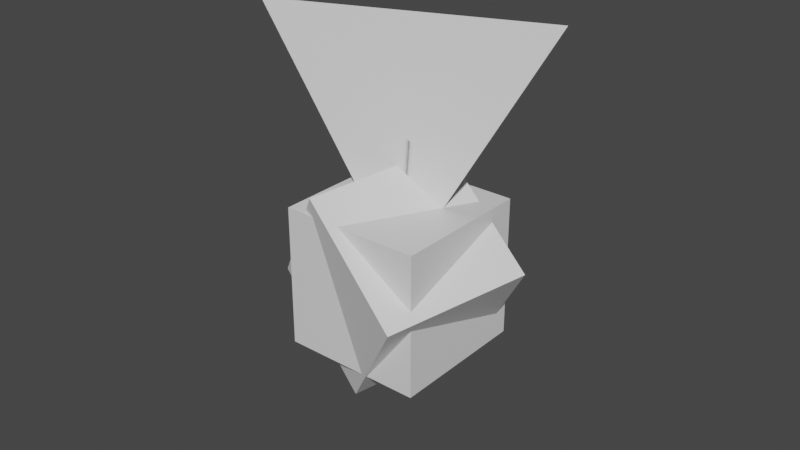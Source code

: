 # Source: Single_Torque_Orientation.blend  (saved by Blender 3.5.10; exported with 4.5.12 LTS)
import bpy
from mathutils import Matrix  # noqa: F401  (used for matrix-valued properties, if any)

bpy.ops.wm.read_factory_settings(use_empty=True)
scene = bpy.context.scene
scene.name = 'Scene'

# ---- collections
col_collection = bpy.data.collections.new('Collection'); scene.collection.children.link(col_collection)

# ---- materials (node trees are filled in below, after node groups)
mat_material = bpy.data.materials.new('Material')
mat_material.alpha_threshold = 0.0
mat_material.use_transparent_shadow = False
mat_material.diffuse_color = (0.0, 0.8, 0.02201, 1.0)
mat_material.roughness = 0.5
mat_material.line_color = (0.0, 0.0, 0.0, 1.0)
mat_material_001 = bpy.data.materials.new('Material.001')
mat_material_001.alpha_threshold = 0.0
mat_material_001.use_transparent_shadow = False
mat_material_001.diffuse_color = (0.8, 0.0, 0.6313, 1.0)
mat_material_001.roughness = 0.5
mat_material_001.line_color = (0.0, 0.0, 0.0, 1.0)

# ---- material node trees
mat_material.use_nodes = True; mat_material.node_tree.nodes.clear()
_N = mat_material.node_tree.nodes; _L = mat_material.node_tree.links
n0 = _N.new('ShaderNodeOutputMaterial'); n0.name = 'Material Output'; n0.location = (300, 300)
n1 = _N.new('ShaderNodeBsdfPrincipled'); n1.name = 'Principled BSDF'; n1.location = (10, 300)
n1.distribution = 'GGX'
n1.subsurface_method = 'RANDOM_WALK_SKIN'
n1.inputs[3].default_value = 1.45
n1.inputs[27].default_value = (0.0, 0.0, 0.0, 1.0)
n1.inputs[28].default_value = 1.0
_L.new(n1.outputs[0], n0.inputs[0])
n0.is_active_output = True
mat_material_001.use_nodes = True; mat_material_001.node_tree.nodes.clear()
_N = mat_material_001.node_tree.nodes; _L = mat_material_001.node_tree.links
n0 = _N.new('ShaderNodeOutputMaterial'); n0.name = 'Material Output'; n0.location = (300, 300)
n1 = _N.new('ShaderNodeBsdfPrincipled'); n1.name = 'Principled BSDF'; n1.location = (10, 300)
n1.distribution = 'GGX'
n1.subsurface_method = 'RANDOM_WALK_SKIN'
n1.inputs[3].default_value = 1.45
n1.inputs[27].default_value = (0.0, 0.0, 0.0, 1.0)
n1.inputs[28].default_value = 1.0
_L.new(n1.outputs[0], n0.inputs[0])
n0.is_active_output = True

# ---- world
world_world = bpy.data.worlds.new('World'); scene.world = world_world
world_world.use_nodes = True; world_world.node_tree.nodes.clear()
_N = world_world.node_tree.nodes; _L = world_world.node_tree.links
n0 = _N.new('ShaderNodeOutputWorld'); n0.name = 'World Output'; n0.location = (300, 300)
n1 = _N.new('ShaderNodeBackground'); n1.name = 'Background'; n1.location = (10, 300)
n1.inputs[0].default_value = (0.05088, 0.05088, 0.05088, 1.0)
_L.new(n1.outputs[0], n0.inputs[0])
n0.is_active_output = True
world_world.color = (0.05088, 0.05088, 0.05088)
world_world.use_sun_shadow = False
world_world.sun_shadow_jitter_overblur = 0.0

# ---- meshes
me_cube = bpy.data.meshes.new('Cube')
me_cube.from_pydata([(1.0, 1.0, 1.0), (1.0, 1.0, -1.0), (1.0, -1.0, 1.0), (1.0, -1.0, -1.0), (-1.0, 1.0, 1.0), (-1.0, 1.0, -1.0), (-1.0, -1.0, 1.0), (-1.0, -1.0, -1.0)], [], [(0, 4, 6, 2), (3, 2, 6, 7), (7, 6, 4, 5), (5, 1, 3, 7), (1, 0, 2, 3), (5, 4, 0, 1)])
_uv = me_cube.uv_layers.new(name='UVMap')
_uv.uv.foreach_set('vector', [0.625, 0.5, 0.875, 0.5, 0.875, 0.75, 0.625, 0.75, 0.375, 0.75, 0.625, 0.75, 0.625, 1.0, 0.375, 1.0, 0.375, 0.0, 0.625, 0.0, 0.625, 0.25, 0.375, 0.25, 0.125, 0.5, 0.375, 0.5, 0.375, 0.75, 0.125, 0.75, 0.375, 0.5, 0.625, 0.5, 0.625, 0.75, 0.375, 0.75, 0.375, 0.25, 0.625, 0.25, 0.625, 0.5, 0.375, 0.5])
me_cube.materials.append(mat_material)
me_cube.use_mirror_vertex_groups = False
me_cube.update()
me_cube_001 = bpy.data.meshes.new('Cube.001')
me_cube_001.from_pydata([(1.0, 1.0, 1.0), (1.0, 1.0, -1.0), (1.0, -1.0, 1.0), (1.0, -1.0, -1.0), (-1.0, 1.0, 1.0), (-1.0, 1.0, -1.0), (-1.0, -1.0, 1.0), (-1.0, -1.0, -1.0)], [], [(0, 4, 6, 2), (3, 2, 6, 7), (7, 6, 4, 5), (5, 1, 3, 7), (1, 0, 2, 3), (5, 4, 0, 1)])
_uv = me_cube_001.uv_layers.new(name='UVMap')
_uv.uv.foreach_set('vector', [0.625, 0.5, 0.875, 0.5, 0.875, 0.75, 0.625, 0.75, 0.375, 0.75, 0.625, 0.75, 0.625, 1.0, 0.375, 1.0, 0.375, 0.0, 0.625, 0.0, 0.625, 0.25, 0.375, 0.25, 0.125, 0.5, 0.375, 0.5, 0.375, 0.75, 0.125, 0.75, 0.375, 0.5, 0.625, 0.5, 0.625, 0.75, 0.375, 0.75, 0.375, 0.25, 0.625, 0.25, 0.625, 0.5, 0.375, 0.5])
me_cube_001.materials.append(mat_material_001)
me_cube_001.use_mirror_vertex_groups = False
me_cube_001.update()
me_circle = bpy.data.meshes.new('Circle')
me_circle.from_pydata([(0.0, 2.0, 0.0), (-0.3902, 1.962, 0.0), (-0.7654, 1.848, 0.0), (-1.111, 1.663, 0.0), (-1.414, 1.414, 0.0), (-1.663, 1.111, 0.0), (-1.848, 0.7654, 0.0), (-1.962, 0.3902, 0.0), (-2.0, 0.0, 0.0), (-1.962, -0.3902, 0.0), (-1.848, -0.7654, 0.0), (-1.663, -1.111, 0.0), (-1.414, -1.414, 0.0), (-1.111, -1.663, 0.0), (-0.7654, -1.848, 0.0), (-0.3902, -1.962, 0.0), (0.0, -2.0, 0.0), (0.3902, -1.962, 0.0), (0.7654, -1.848, 0.0), (1.111, -1.663, 0.0), (1.414, -1.414, 0.0), (1.663, -1.111, 0.0), (1.848, -0.7654, 0.0), (1.962, -0.3902, 0.0), (2.0, 0.0, 0.0), (1.962, 0.3902, 0.0), (1.848, 0.7654, 0.0), (1.663, 1.111, 0.0), (1.414, 1.414, 0.0), (1.111, 1.663, 0.0), (0.7654, 1.848, 0.0), (0.3902, 1.962, 0.0)], [(1, 0), (2, 1), (3, 2), (4, 3), (5, 4), (6, 5), (7, 6), (8, 7), (9, 8), (10, 9), (11, 10), (12, 11), (13, 12), (14, 13), (15, 14), (16, 15), (17, 16), (18, 17), (19, 18), (20, 19), (21, 20), (22, 21), (23, 22), (24, 23), (25, 24), (26, 25), (27, 26), (28, 27), (29, 28), (30, 29), (31, 30), (0, 31)], [])
_uv = me_circle.uv_layers.new(name='UVMap')
_uv.uv.foreach_set('vector', [])
me_circle.update()
me_circle_001 = bpy.data.meshes.new('Circle.001')
me_circle_001.from_pydata([(0.0, 2.0, 0.0), (-0.3902, 1.962, 0.0), (-0.7654, 1.848, 0.0), (-1.111, 1.663, 0.0), (-1.414, 1.414, 0.0), (-1.663, 1.111, 0.0), (-1.848, 0.7654, 0.0), (-1.962, 0.3902, 0.0), (-2.0, 0.0, 0.0), (-1.962, -0.3902, 0.0), (-1.848, -0.7654, 0.0), (-1.663, -1.111, 0.0), (-1.414, -1.414, 0.0), (-1.111, -1.663, 0.0), (-0.7654, -1.848, 0.0), (-0.3902, -1.962, 0.0), (0.0, -2.0, 0.0), (0.3902, -1.962, 0.0), (0.7654, -1.848, 0.0), (1.111, -1.663, 0.0), (1.414, -1.414, 0.0), (1.663, -1.111, 0.0), (1.848, -0.7654, 0.0), (1.962, -0.3902, 0.0), (2.0, 0.0, 0.0), (1.962, 0.3902, 0.0), (1.848, 0.7654, 0.0), (1.663, 1.111, 0.0), (1.414, 1.414, 0.0), (1.111, 1.663, 0.0), (0.7654, 1.848, 0.0), (0.3902, 1.962, 0.0)], [(1, 0), (2, 1), (3, 2), (4, 3), (5, 4), (6, 5), (7, 6), (8, 7), (9, 8), (10, 9), (11, 10), (12, 11), (13, 12), (14, 13), (15, 14), (16, 15), (17, 16), (18, 17), (19, 18), (20, 19), (21, 20), (22, 21), (23, 22), (24, 23), (25, 24), (26, 25), (27, 26), (28, 27), (29, 28), (30, 29), (31, 30), (0, 31)], [])
_uv = me_circle_001.uv_layers.new(name='UVMap')
_uv.uv.foreach_set('vector', [])
me_circle_001.update()
me_circle_002 = bpy.data.meshes.new('Circle.002')
me_circle_002.from_pydata([(0.0, 2.0, 0.0), (-0.3902, 1.962, 0.0), (-0.7654, 1.848, 0.0), (-1.111, 1.663, 0.0), (-1.414, 1.414, 0.0), (-1.663, 1.111, 0.0), (-1.848, 0.7654, 0.0), (-1.962, 0.3902, 0.0), (-2.0, 0.0, 0.0), (-1.962, -0.3902, 0.0), (-1.848, -0.7654, 0.0), (-1.663, -1.111, 0.0), (-1.414, -1.414, 0.0), (-1.111, -1.663, 0.0), (-0.7654, -1.848, 0.0), (-0.3902, -1.962, 0.0), (0.0, -2.0, 0.0), (0.3902, -1.962, 0.0), (0.7654, -1.848, 0.0), (1.111, -1.663, 0.0), (1.414, -1.414, 0.0), (1.663, -1.111, 0.0), (1.848, -0.7654, 0.0), (1.962, -0.3902, 0.0), (2.0, 0.0, 0.0), (1.962, 0.3902, 0.0), (1.848, 0.7654, 0.0), (1.663, 1.111, 0.0), (1.414, 1.414, 0.0), (1.111, 1.663, 0.0), (0.7654, 1.848, 0.0), (0.3902, 1.962, 0.0)], [(1, 0), (2, 1), (3, 2), (4, 3), (5, 4), (6, 5), (7, 6), (8, 7), (9, 8), (10, 9), (11, 10), (12, 11), (13, 12), (14, 13), (15, 14), (16, 15), (17, 16), (18, 17), (19, 18), (20, 19), (21, 20), (22, 21), (23, 22), (24, 23), (25, 24), (26, 25), (27, 26), (28, 27), (29, 28), (30, 29), (31, 30), (0, 31)], [])
_uv = me_circle_002.uv_layers.new(name='UVMap')
_uv.uv.foreach_set('vector', [])
me_circle_002.update()
me_circle_003 = bpy.data.meshes.new('Circle.003')
me_circle_003.from_pydata([(0.0, 2.0, 0.0), (-0.3902, 1.962, 0.0), (-0.7654, 1.848, 0.0), (-1.111, 1.663, 0.0), (-1.414, 1.414, 0.0), (-1.663, 1.111, 0.0), (-1.848, 0.7654, 0.0), (-1.962, 0.3902, 0.0), (-2.0, 0.0, 0.0), (-1.962, -0.3902, 0.0), (-1.848, -0.7654, 0.0), (-1.663, -1.111, 0.0), (-1.414, -1.414, 0.0), (-1.111, -1.663, 0.0), (-0.7654, -1.848, 0.0), (-0.3902, -1.962, 0.0), (0.0, -2.0, 0.0), (0.3902, -1.962, 0.0), (0.7654, -1.848, 0.0), (1.111, -1.663, 0.0), (1.414, -1.414, 0.0), (1.663, -1.111, 0.0), (1.848, -0.7654, 0.0), (1.962, -0.3902, 0.0), (2.0, 0.0, 0.0), (1.962, 0.3902, 0.0), (1.848, 0.7654, 0.0), (1.663, 1.111, 0.0), (1.414, 1.414, 0.0), (1.111, 1.663, 0.0), (0.7654, 1.848, 0.0), (0.3902, 1.962, 0.0)], [(1, 0), (2, 1), (3, 2), (4, 3), (5, 4), (6, 5), (7, 6), (8, 7), (9, 8), (10, 9), (11, 10), (12, 11), (13, 12), (14, 13), (15, 14), (16, 15), (17, 16), (18, 17), (19, 18), (20, 19), (21, 20), (22, 21), (23, 22), (24, 23), (25, 24), (26, 25), (27, 26), (28, 27), (29, 28), (30, 29), (31, 30), (0, 31)], [])
_uv = me_circle_003.uv_layers.new(name='UVMap')
_uv.uv.foreach_set('vector', [])
me_circle_003.update()
me_plane = bpy.data.meshes.new('Plane')
me_plane.from_pydata([(0.0, 0.0, 0.0), (1.793, 0.8029, 3.478), (-2.33, -0.01983, 3.251)], [], [(0, 1, 2)])
_uv = me_plane.uv_layers.new(name='UVMap')
_uv.uv.foreach_set('vector', [0.0, 0.0, 1.0, 0.0, 1.0, 1.0])
me_plane.update()
me_plane_001 = bpy.data.meshes.new('Plane.001')
me_plane_001.from_pydata([(0.0, 0.0, 0.0), (-2.311, 2.313, 2.3), (-1.866, -0.01588, 2.604)], [], [(0, 1, 2)])
_uv = me_plane_001.uv_layers.new(name='UVMap')
_uv.uv.foreach_set('vector', [0.0, 0.0, 1.0, 0.0, 0.8008, 0.8008])
me_plane_001.update()
me_plane_002 = bpy.data.meshes.new('Plane.002')
me_plane_002.from_pydata([(0.0, 0.0, 0.0), (0.7309, 0.3273, 1.418), (-1.863, -0.01585, 2.599)], [], [(0, 1, 2)])
_uv = me_plane_002.uv_layers.new(name='UVMap')
_uv.uv.foreach_set('vector', [0.0, 0.0, 0.4077, 0.0, 0.7993, 0.7993])
me_plane_002.update()

# ---- objects
ob_cube_green = bpy.data.objects.new('Cube Green', me_cube)
ob_02_green = bpy.data.objects.new('02 Green', None)
ob_01_green = bpy.data.objects.new('01 Green', None)
ob_cube_magenta = bpy.data.objects.new('Cube Magenta', me_cube_001)
ob_02_magenta = bpy.data.objects.new('02 Magenta', None)
ob_01_magenta = bpy.data.objects.new('01 Magenta', None)
ob_02_circle = bpy.data.objects.new('02 Circle', me_circle)
ob_01_circle = bpy.data.objects.new('01 Circle', me_circle_001)
ob_01_midpoint = bpy.data.objects.new('01 Midpoint', None)
ob_01_great_circle = bpy.data.objects.new('01 Great Circle', me_circle_002)
ob_02_midpoint = bpy.data.objects.new('02 Midpoint', None)
ob_02_great_circle = bpy.data.objects.new('02 Great Circle', me_circle_003)
ob_great_circle_axis = bpy.data.objects.new('Great Circle Axis', None)
ob_01_green_trail = bpy.data.objects.new('01 Green Trail', None)
ob_02_green_trail = bpy.data.objects.new('02 Green Trail', None)
ob_plane = bpy.data.objects.new('Plane', me_plane)
ob_plane_001 = bpy.data.objects.new('Plane.001', me_plane_001)
ob_plane_002 = bpy.data.objects.new('Plane.002', me_plane_002)

# ---- transforms, parenting, visibility, modifiers, constraints
ob_cube_green.parent = ob_great_circle_axis
ob_cube_green.matrix_parent_inverse = Matrix(((-0.09616, 0.2307, -0.003856, -0.0), (-0.2016, -0.08196, 0.123, 0.0), (0.1123, 0.05043, 0.2176, -0.0), (0.0, -0.0, -0.0, 1.0)))
ob_cube_green.location = (0.0, 0.0, 0.0)
ob_cube_green.lock_rotations_4d = False
ob_cube_green.empty_display_type = 'ARROWS'
ob_cube_green.lineart.crease_threshold = 0.0
ob_02_green.parent = ob_cube_green
ob_02_green.location = (0.0, 0.0, 0.0)
ob_02_green.rotation_euler = (-6.926e-05, 0.9596, 0.7851)
ob_02_green.scale = (2.5, 2.5, 2.5)
ob_02_green.empty_display_type = 'SINGLE_ARROW'
ob_01_green.parent = ob_cube_green
ob_01_green.location = (0.0, 0.0, 0.0)
ob_01_green.rotation_euler = (-6.926e-05, 0.9596, 2.355)
ob_01_green.scale = (4.0, 4.0, 4.0)
ob_01_green.empty_display_type = 'SINGLE_ARROW'
ob_cube_magenta.location = (0.0, 0.0, 0.0)
ob_cube_magenta.rotation_euler = (0.6279, -0.1236, 1.241)
ob_cube_magenta.lock_rotations_4d = False
ob_cube_magenta.empty_display_type = 'ARROWS'
ob_cube_magenta.lineart.crease_threshold = 0.0
ob_02_magenta.parent = ob_cube_magenta
ob_02_magenta.location = (0.0, 0.0, 0.0)
ob_02_magenta.rotation_euler = (-6.926e-05, 0.9596, 0.7851)
ob_02_magenta.scale = (2.5, 2.5, 2.5)
ob_02_magenta.empty_display_type = 'SINGLE_ARROW'
ob_01_magenta.parent = ob_cube_magenta
ob_01_magenta.location = (0.0, 0.0, 0.0)
ob_01_magenta.rotation_euler = (-6.926e-05, 0.9596, 2.355)
ob_01_magenta.scale = (4.0, 4.0, 4.0)
ob_01_magenta.empty_display_type = 'SINGLE_ARROW'
ob_02_circle.location = (0.0, 0.0, 0.0)
ob_02_circle.rotation_euler = (1.074, -0.3459, 0.608)
ob_02_circle.scale = (0.9031, 0.9031, 0.9031)
ob_02_circle.hide_viewport = True
ob_01_circle.location = (0.0, 0.0, 0.0)
ob_01_circle.rotation_euler = (0.5769, 0.8296, 1.0)
ob_01_circle.scale = (0.9031, 0.9031, 0.9031)
ob_01_circle.hide_viewport = True
ob_01_midpoint.parent = ob_01_circle
ob_01_midpoint.matrix_parent_inverse = Matrix(((0.6471, -0.02147, -0.8983, -0.0), (-0.1905, 1.079, -0.163, -0.0), (0.8781, 0.2498, 0.6266, -0.0), (-0.0, 0.0, -0.0, 1.0)))
ob_01_midpoint.location = (0.0, 0.0, 0.0)
ob_01_midpoint.rotation_euler = (0.9596, 3.979e-05, 3.926)
ob_01_midpoint.scale = (4.0, 4.0, 4.0)
ob_01_midpoint.empty_display_type = 'SINGLE_ARROW'
ob_01_great_circle.parent = ob_01_midpoint
ob_01_great_circle.matrix_parent_inverse = Matrix(((-0.1707, 0.1364, -0.1215, 0.0), (-0.1103, -0.2095, -0.08035, 0.0), (-0.1457, -0.001259, 0.2032, -0.0), (0.0, -0.0, -0.0, 1.0)))
ob_01_great_circle.location = (0.0, 0.0, 0.0)
ob_01_great_circle.rotation_euler = (0.5769, 0.8296, 1.0)
ob_01_great_circle.scale = (0.9031, 0.9031, 0.9031)
ob_02_midpoint.parent = ob_02_circle
ob_02_midpoint.matrix_parent_inverse = Matrix(((0.9887, 0.4924, 0.07861, -0.0), (-0.2846, 0.414, 0.9868, 0.0), (0.4094, -0.9013, 0.4962, -0.0), (-0.0, 0.0, -0.0, 1.0)))
ob_02_midpoint.location = (0.0, 0.0, 0.0)
ob_02_midpoint.rotation_euler = (0.9596, 3.982e-05, 2.356)
ob_02_midpoint.scale = (2.5, 2.5, 2.5)
ob_02_midpoint.empty_display_type = 'SINGLE_ARROW'
ob_02_midpoint.hide_viewport = True
ob_02_great_circle.parent = ob_02_midpoint
ob_02_great_circle.matrix_parent_inverse = Matrix(((0.2099, 0.2221, -0.2582, -0.0), (-0.3138, 0.2438, -0.04539, -0.0), (0.1322, 0.2264, 0.3021, -0.0), (-0.0, 0.0, -0.0, 1.0)))
ob_02_great_circle.location = (0.0, 0.0, 0.0)
ob_02_great_circle.rotation_euler = (1.074, -0.3459, 0.608)
ob_02_great_circle.scale = (0.9031, 0.9031, 0.9031)
ob_great_circle_axis.location = (0.0, 0.0, 0.0)
ob_great_circle_axis.rotation_mode = 'QUATERNION'
ob_great_circle_axis.rotation_quaternion = (0.538, 0.1349, 0.2159, 0.8036)
ob_great_circle_axis.scale = (4.0, 4.0, 4.0)
ob_great_circle_axis.empty_display_type = 'SINGLE_ARROW'
ob_01_green_trail.parent = ob_01_green
ob_01_green_trail.matrix_parent_inverse = Matrix(((-0.1013, 0.1015, -0.2047, -0.0), (-0.1769, -0.1766, -9.943e-06, 0.0), (-0.1446, 0.1449, 0.1435, -0.0), (-0.0, -0.0, -0.0, 1.0)))
ob_01_green_trail.location = (-2.31, 2.313, 2.291)
ob_02_green_trail.parent = ob_02_green
ob_02_green_trail.matrix_parent_inverse = Matrix(((0.1624, 0.1623, -0.3276, -0.0), (-0.2828, 0.2829, -1.591e-05, -0.0), (0.2317, 0.2316, 0.2295, -0.0), (-0.0, 0.0, -0.0, 1.0)))
ob_02_green_trail.location = (1.448, 1.446, 1.434)
ob_plane.location = (0.0, 0.0, 0.0)
ob_plane_001.location = (0.0, 0.0, 0.0)
ob_plane_002.location = (0.0, 0.0, 0.0)

# ---- collection membership
col_collection.objects.link(ob_cube_green)
col_collection.objects.link(ob_02_green)
col_collection.objects.link(ob_01_green)
col_collection.objects.link(ob_cube_magenta)
col_collection.objects.link(ob_02_magenta)
col_collection.objects.link(ob_01_magenta)
col_collection.objects.link(ob_02_circle)
col_collection.objects.link(ob_01_circle)
col_collection.objects.link(ob_01_midpoint)
col_collection.objects.link(ob_01_great_circle)
col_collection.objects.link(ob_02_midpoint)
col_collection.objects.link(ob_02_great_circle)
col_collection.objects.link(ob_great_circle_axis)
col_collection.objects.link(ob_01_green_trail)
col_collection.objects.link(ob_02_green_trail)
col_collection.objects.link(ob_plane)
col_collection.objects.link(ob_plane_001)
col_collection.objects.link(ob_plane_002)

# ---- scene / render settings (as saved in the file)
scene.frame_start = 1; scene.frame_end = 250; scene.frame_set(1)
scene.render.engine = 'BLENDER_EEVEE_NEXT'
scene.cycles.sampling_pattern = 'TABULATED_SOBOL'
scene.view_settings.view_transform = 'Filmic'
bpy.context.view_layer.update()

# ---- added for rendering (the .blend has no active camera and no usable light): camera, sun
cam_auto = bpy.data.cameras.new('AutoCamera')
cam_auto.lens = 50.0
cam_auto.sensor_width = 36.0
cam_auto.clip_end = 1000.0
ob_auto_camera = bpy.data.objects.new('AutoCamera', cam_auto)
scene.collection.objects.link(ob_auto_camera)
ob_auto_camera.location = (8.11798, -9.74301, 7.18105)
ob_auto_camera.rotation_euler = (1.09748, -7.21219e-08, 0.694738)
scene.camera = ob_auto_camera
light_auto_sun = bpy.data.lights.new('AutoSun', 'SUN')
light_auto_sun.energy = 3.0
light_auto_sun.angle = 0.0523599
ob_auto_sun = bpy.data.objects.new('AutoSun', light_auto_sun)
scene.collection.objects.link(ob_auto_sun)
ob_auto_sun.rotation_euler = (0.872665, 0.174533, 0.523599)
bpy.context.view_layer.update()
